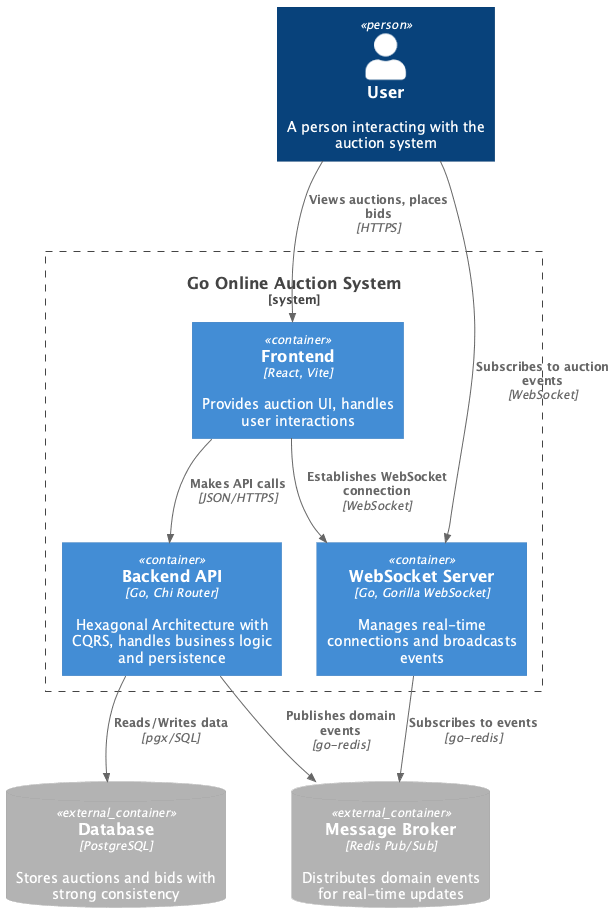

The diagram above was rendered by PlantUML. Its source (embedded in the PNG):
@startuml
!include https://raw.githubusercontent.com/plantuml-stdlib/C4-PlantUML/master/C4_Container.puml

Person(user, "User", "A person interacting with the auction system")

System_Boundary(auctionSystem, "Go Online Auction System") {
    Container(spa, "Frontend", "React, Vite", "Provides auction UI, handles user interactions")
    Container(api, "Backend API", "Go, Chi Router", "Hexagonal Architecture with CQRS, handles business logic and persistence")
    Container(websocket, "WebSocket Server", "Go, Gorilla WebSocket", "Manages real-time connections and broadcasts events")
}

ContainerDb_Ext(postgres, "Database", "PostgreSQL", "Stores auctions and bids with strong consistency")
ContainerDb_Ext(redis, "Message Broker", "Redis Pub/Sub", "Distributes domain events for real-time updates")

Rel(user, spa, "Views auctions, places bids", "HTTPS")
Rel(user, websocket, "Subscribes to auction events", "WebSocket")

Rel(spa, api, "Makes API calls", "JSON/HTTPS")
Rel(spa, websocket, "Establishes WebSocket connection", "WebSocket")

Rel(api, postgres, "Reads/Writes data", "pgx/SQL")
Rel(api, redis, "Publishes domain events", "go-redis")

Rel(websocket, redis, "Subscribes to events", "go-redis")

@enduml